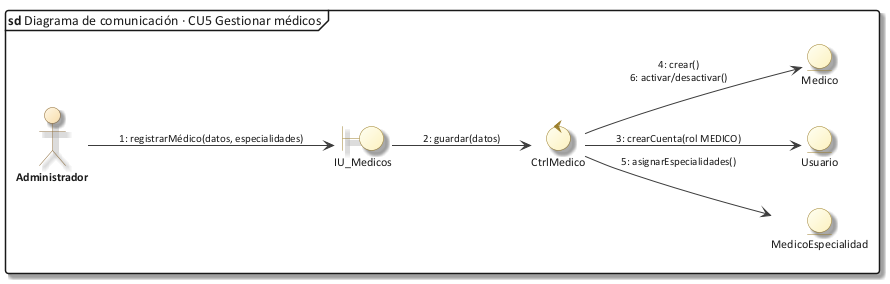

The diagram above was rendered by PlantUML. Its source (embedded in the PNG):
@startuml 30_com_cu05
!include C:/Users/Sergio Estaca Paco/Desktop/HeadSalud/Docs/diagramas/estilo_ea.iuml
mainframe **sd** Diagrama de comunicación · CU5 Gestionar médicos
left to right direction
actor "Administrador" as A
boundary "IU_Medicos" as IU
control "CtrlMedico" as C
entity "Medico" as M
entity "Usuario" as U
entity "MedicoEspecialidad" as ME
A --> IU : "1: registrarMédico(datos, especialidades)"
IU --> C : "2: guardar(datos)"
C --> U : "3: crearCuenta(rol MEDICO)"
C --> M : "4: crear()\n6: activar/desactivar()"
C --> ME : "5: asignarEspecialidades()"
@enduml